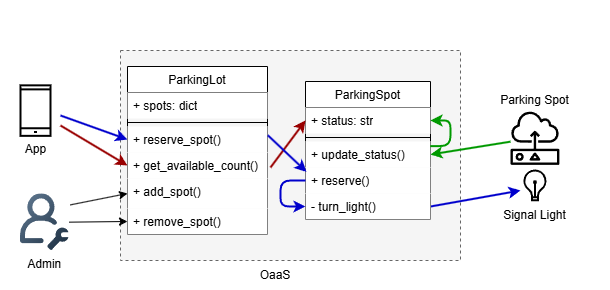

The diagram above was exported from draw.io. Its source (the exported page's mxGraphModel, read from the mxfile embedded in the PNG):
<mxGraphModel dx="673" dy="638" grid="1" gridSize="10" guides="1" tooltips="1" connect="1" arrows="1" fold="1" page="1" pageScale="1" pageWidth="850" pageHeight="1100" math="0" shadow="0">
  <root>
    <mxCell id="0" />
    <mxCell id="1" parent="0" />
    <mxCell id="2QI1dtcu6XnmUE_soGYw-1" value="" style="rounded=0;whiteSpace=wrap;html=1;strokeColor=none;" parent="1" vertex="1">
      <mxGeometry x="30" y="120" width="610" height="286" as="geometry" />
    </mxCell>
    <mxCell id="2QI1dtcu6XnmUE_soGYw-2" value="" style="rounded=0;whiteSpace=wrap;html=1;dashed=1;fillColor=#f5f5f5;fontColor=#333333;strokeColor=#666666;" parent="1" vertex="1">
      <mxGeometry x="150" y="170" width="340" height="210" as="geometry" />
    </mxCell>
    <mxCell id="2QI1dtcu6XnmUE_soGYw-3" value="" style="shape=image;verticalLabelPosition=bottom;labelBackgroundColor=default;verticalAlign=top;aspect=fixed;imageAspect=0;image=https://cdn-icons-png.flaticon.com/512/3680/3680366.png;" parent="1" vertex="1">
      <mxGeometry x="529.45" y="130" width="80" height="80" as="geometry" />
    </mxCell>
    <mxCell id="2QI1dtcu6XnmUE_soGYw-4" value="" style="html=1;verticalLabelPosition=bottom;align=center;labelBackgroundColor=#ffffff;verticalAlign=top;strokeWidth=2;strokeColor=#000000;shadow=0;dashed=0;shape=mxgraph.ios7.icons.lightbulb;" parent="1" vertex="1">
      <mxGeometry x="553.0500000000001" y="290" width="22.8" height="29.7" as="geometry" />
    </mxCell>
    <mxCell id="2QI1dtcu6XnmUE_soGYw-5" value="App" style="html=1;verticalLabelPosition=bottom;align=center;labelBackgroundColor=#ffffff;verticalAlign=top;strokeWidth=2;strokeColor=#000000;shadow=0;dashed=0;shape=mxgraph.ios7.icons.smartphone;" parent="1" vertex="1">
      <mxGeometry x="50" y="204.85" width="30" height="50.5" as="geometry" />
    </mxCell>
    <mxCell id="2QI1dtcu6XnmUE_soGYw-6" value="" style="sketch=0;outlineConnect=0;fontColor=#232F3E;gradientColor=none;fillColor=#000000;strokeColor=none;dashed=0;verticalLabelPosition=bottom;verticalAlign=top;align=center;html=1;fontSize=12;fontStyle=0;aspect=fixed;pointerEvents=1;shape=mxgraph.aws4.sensor;" parent="1" vertex="1">
      <mxGeometry x="540" y="230" width="48.91" height="54.5" as="geometry" />
    </mxCell>
    <mxCell id="2QI1dtcu6XnmUE_soGYw-7" value="Admin" style="shape=image;editableCssRules=.*;verticalLabelPosition=bottom;labelBackgroundColor=default;verticalAlign=top;aspect=fixed;imageAspect=0;image=data:image/svg+xml,(base64 omitted: 3076 chars);" parent="1" vertex="1">
      <mxGeometry x="50" y="313.33" width="48.57" height="56.67" as="geometry" />
    </mxCell>
    <mxCell id="2QI1dtcu6XnmUE_soGYw-8" value="" style="endArrow=classic;html=1;entryX=1;entryY=0.5;entryDx=0;entryDy=0;strokeColor=#009900;strokeWidth=2;" parent="1" source="2QI1dtcu6XnmUE_soGYw-6" target="2QI1dtcu6XnmUE_soGYw-17" edge="1">
      <mxGeometry width="50" height="50" relative="1" as="geometry">
        <mxPoint x="530" y="240" as="sourcePoint" />
        <mxPoint x="470" y="215.85" as="targetPoint" />
      </mxGeometry>
    </mxCell>
    <mxCell id="2QI1dtcu6XnmUE_soGYw-9" value="" style="endArrow=classic;html=1;exitX=1;exitY=0.5;exitDx=0;exitDy=0;strokeWidth=2;strokeColor=#0000CC;" parent="1" source="2QI1dtcu6XnmUE_soGYw-20" edge="1">
      <mxGeometry width="50" height="50" relative="1" as="geometry">
        <mxPoint x="470" y="244.5" as="sourcePoint" />
        <mxPoint x="550" y="310" as="targetPoint" />
      </mxGeometry>
    </mxCell>
    <mxCell id="2QI1dtcu6XnmUE_soGYw-10" value="" style="endArrow=classic;html=1;entryX=0;entryY=0.5;entryDx=0;entryDy=0;strokeColor=#0000CC;strokeWidth=2;" parent="1" target="2QI1dtcu6XnmUE_soGYw-26" edge="1">
      <mxGeometry width="50" height="50" relative="1" as="geometry">
        <mxPoint x="90" y="235" as="sourcePoint" />
        <mxPoint x="159.9999999999999" y="234.5" as="targetPoint" />
      </mxGeometry>
    </mxCell>
    <mxCell id="2QI1dtcu6XnmUE_soGYw-11" value="" style="endArrow=classic;html=1;entryX=0;entryY=0.5;entryDx=0;entryDy=0;strokeColor=#990000;strokeWidth=2;" parent="1" target="2QI1dtcu6XnmUE_soGYw-27" edge="1">
      <mxGeometry width="50" height="50" relative="1" as="geometry">
        <mxPoint x="90" y="245" as="sourcePoint" />
        <mxPoint x="160" y="280" as="targetPoint" />
      </mxGeometry>
    </mxCell>
    <mxCell id="2QI1dtcu6XnmUE_soGYw-12" value="" style="endArrow=classic;html=1;exitX=1;exitY=0.5;exitDx=0;exitDy=0;entryX=0;entryY=0.5;entryDx=0;entryDy=0;" parent="1" source="2QI1dtcu6XnmUE_soGYw-7" target="2QI1dtcu6XnmUE_soGYw-29" edge="1">
      <mxGeometry width="50" height="50" relative="1" as="geometry">
        <mxPoint x="108.57" y="350" as="sourcePoint" />
        <mxPoint x="160" y="350" as="targetPoint" />
      </mxGeometry>
    </mxCell>
    <mxCell id="2QI1dtcu6XnmUE_soGYw-13" value="OaaS" style="text;html=1;align=center;verticalAlign=middle;whiteSpace=wrap;rounded=0;" parent="1" vertex="1">
      <mxGeometry x="275" y="380" width="60" height="30" as="geometry" />
    </mxCell>
    <mxCell id="2QI1dtcu6XnmUE_soGYw-14" value="&lt;span style=&quot;color: rgb(0, 0, 0); font-weight: 400;&quot;&gt;ParkingSpot&lt;/span&gt;" style="swimlane;fontStyle=1;align=center;verticalAlign=top;childLayout=stackLayout;horizontal=1;startSize=26;horizontalStack=0;resizeParent=1;resizeParentMax=0;resizeLast=0;collapsible=1;marginBottom=0;whiteSpace=wrap;html=1;" parent="1" vertex="1">
      <mxGeometry x="335" y="201" width="125" height="138" as="geometry" />
    </mxCell>
    <mxCell id="2QI1dtcu6XnmUE_soGYw-15" value="+&amp;nbsp;&lt;span style=&quot;color: rgb(0, 0, 0);&quot;&gt;status: str&lt;/span&gt;" style="text;align=left;verticalAlign=top;spacingLeft=4;spacingRight=4;overflow=hidden;rotatable=0;points=[[0,0.5],[1,0.5]];portConstraint=eastwest;whiteSpace=wrap;html=1;fillColor=default;" parent="2QI1dtcu6XnmUE_soGYw-14" vertex="1">
      <mxGeometry y="26" width="125" height="26" as="geometry" />
    </mxCell>
    <mxCell id="2QI1dtcu6XnmUE_soGYw-16" value="" style="line;strokeWidth=1;fillColor=none;align=left;verticalAlign=middle;spacingTop=-1;spacingLeft=3;spacingRight=3;rotatable=0;labelPosition=right;points=[];portConstraint=eastwest;strokeColor=inherit;" parent="2QI1dtcu6XnmUE_soGYw-14" vertex="1">
      <mxGeometry y="52" width="125" height="8" as="geometry" />
    </mxCell>
    <mxCell id="2QI1dtcu6XnmUE_soGYw-17" value="+&amp;nbsp;&lt;span style=&quot;color: rgb(0, 0, 0);&quot;&gt;update_status()&lt;/span&gt;" style="text;align=left;verticalAlign=top;spacingLeft=4;spacingRight=4;overflow=hidden;rotatable=0;points=[[0,0.5],[1,0.5]];portConstraint=eastwest;whiteSpace=wrap;html=1;fillColor=default;" parent="2QI1dtcu6XnmUE_soGYw-14" vertex="1">
      <mxGeometry y="60" width="125" height="26" as="geometry" />
    </mxCell>
    <mxCell id="2QI1dtcu6XnmUE_soGYw-18" value="+&amp;nbsp;&lt;span style=&quot;color: rgb(0, 0, 0);&quot;&gt;reserve()&lt;/span&gt;&lt;div&gt;&lt;span style=&quot;color: rgb(0, 0, 0);&quot;&gt;&lt;br&gt;&lt;/span&gt;&lt;/div&gt;" style="text;strokeColor=none;fillColor=default;align=left;verticalAlign=top;spacingLeft=4;spacingRight=4;overflow=hidden;rotatable=0;points=[[0,0.5],[1,0.5]];portConstraint=eastwest;whiteSpace=wrap;html=1;" parent="2QI1dtcu6XnmUE_soGYw-14" vertex="1">
      <mxGeometry y="86" width="125" height="26" as="geometry" />
    </mxCell>
    <mxCell id="2QI1dtcu6XnmUE_soGYw-19" value="" style="endArrow=classic;html=1;entryX=0;entryY=0.5;entryDx=0;entryDy=0;strokeColor=#990000;strokeWidth=2;" parent="2QI1dtcu6XnmUE_soGYw-14" target="2QI1dtcu6XnmUE_soGYw-15" edge="1">
      <mxGeometry width="50" height="50" relative="1" as="geometry">
        <mxPoint x="-35" y="86" as="sourcePoint" />
        <mxPoint x="32" y="126" as="targetPoint" />
      </mxGeometry>
    </mxCell>
    <mxCell id="2QI1dtcu6XnmUE_soGYw-20" value="-&amp;nbsp;&lt;span style=&quot;color: rgb(0, 0, 0);&quot;&gt;turn_light()&lt;/span&gt;" style="text;strokeColor=none;fillColor=default;align=left;verticalAlign=top;spacingLeft=4;spacingRight=4;overflow=hidden;rotatable=0;points=[[0,0.5],[1,0.5]];portConstraint=eastwest;whiteSpace=wrap;html=1;" parent="2QI1dtcu6XnmUE_soGYw-14" vertex="1">
      <mxGeometry y="112" width="125" height="26" as="geometry" />
    </mxCell>
    <mxCell id="2QI1dtcu6XnmUE_soGYw-21" value="" style="endArrow=classic;html=1;entryX=0;entryY=0.5;entryDx=0;entryDy=0;exitX=0;exitY=0.5;exitDx=0;exitDy=0;edgeStyle=orthogonalEdgeStyle;elbow=vertical;strokeWidth=2;strokeColor=#0000CC;" parent="2QI1dtcu6XnmUE_soGYw-14" source="2QI1dtcu6XnmUE_soGYw-18" target="2QI1dtcu6XnmUE_soGYw-20" edge="1">
      <mxGeometry width="50" height="50" relative="1" as="geometry">
        <mxPoint x="-28" y="64" as="sourcePoint" />
        <mxPoint x="11" y="100" as="targetPoint" />
        <Array as="points">
          <mxPoint x="-25" y="99" />
          <mxPoint x="-25" y="125" />
        </Array>
      </mxGeometry>
    </mxCell>
    <mxCell id="2QI1dtcu6XnmUE_soGYw-22" value="" style="endArrow=classic;html=1;exitX=0.998;exitY=0.178;exitDx=0;exitDy=0;edgeStyle=orthogonalEdgeStyle;elbow=vertical;strokeWidth=2;strokeColor=#009900;entryX=1;entryY=0.5;entryDx=0;entryDy=0;exitPerimeter=0;" parent="2QI1dtcu6XnmUE_soGYw-14" source="2QI1dtcu6XnmUE_soGYw-17" target="2QI1dtcu6XnmUE_soGYw-15" edge="1">
      <mxGeometry width="50" height="50" relative="1" as="geometry">
        <mxPoint x="10" y="109" as="sourcePoint" />
        <mxPoint x="125" y="69" as="targetPoint" />
        <Array as="points">
          <mxPoint x="145" y="65" />
          <mxPoint x="145" y="39" />
        </Array>
      </mxGeometry>
    </mxCell>
    <mxCell id="2QI1dtcu6XnmUE_soGYw-23" value="&lt;span style=&quot;color: rgb(0, 0, 0); font-weight: 400;&quot;&gt;ParkingLot&lt;/span&gt;" style="swimlane;fontStyle=1;align=center;verticalAlign=top;childLayout=stackLayout;horizontal=1;startSize=26;horizontalStack=0;resizeParent=1;resizeParentMax=0;resizeLast=0;collapsible=1;marginBottom=0;whiteSpace=wrap;html=1;" parent="1" vertex="1">
      <mxGeometry x="157" y="186" width="140" height="168" as="geometry" />
    </mxCell>
    <mxCell id="2QI1dtcu6XnmUE_soGYw-24" value="+&amp;nbsp;&lt;span style=&quot;color: rgb(0, 0, 0);&quot;&gt;spots: dict&lt;/span&gt;" style="text;strokeColor=none;fillColor=default;align=left;verticalAlign=top;spacingLeft=4;spacingRight=4;overflow=hidden;rotatable=0;points=[[0,0.5],[1,0.5]];portConstraint=eastwest;whiteSpace=wrap;html=1;" parent="2QI1dtcu6XnmUE_soGYw-23" vertex="1">
      <mxGeometry y="26" width="140" height="26" as="geometry" />
    </mxCell>
    <mxCell id="2QI1dtcu6XnmUE_soGYw-25" value="" style="line;strokeWidth=1;fillColor=none;align=left;verticalAlign=middle;spacingTop=-1;spacingLeft=3;spacingRight=3;rotatable=0;labelPosition=right;points=[];portConstraint=eastwest;strokeColor=inherit;" parent="2QI1dtcu6XnmUE_soGYw-23" vertex="1">
      <mxGeometry y="52" width="140" height="8" as="geometry" />
    </mxCell>
    <mxCell id="2QI1dtcu6XnmUE_soGYw-26" value="+ reserve_spot&lt;span style=&quot;color: rgb(0, 0, 0);&quot;&gt;()&lt;/span&gt;" style="text;strokeColor=none;fillColor=default;align=left;verticalAlign=top;spacingLeft=4;spacingRight=4;overflow=hidden;rotatable=0;points=[[0,0.5],[1,0.5]];portConstraint=eastwest;whiteSpace=wrap;html=1;" parent="2QI1dtcu6XnmUE_soGYw-23" vertex="1">
      <mxGeometry y="60" width="140" height="26" as="geometry" />
    </mxCell>
    <mxCell id="2QI1dtcu6XnmUE_soGYw-27" value="+&amp;nbsp;&lt;span style=&quot;color: rgb(0, 0, 0);&quot;&gt;get_available_count()&lt;/span&gt;&lt;div&gt;&lt;span style=&quot;color: rgb(0, 0, 0);&quot;&gt;&lt;br&gt;&lt;/span&gt;&lt;/div&gt;" style="text;strokeColor=none;fillColor=default;align=left;verticalAlign=top;spacingLeft=4;spacingRight=4;overflow=hidden;rotatable=0;points=[[0,0.5],[1,0.5]];portConstraint=eastwest;whiteSpace=wrap;html=1;" parent="2QI1dtcu6XnmUE_soGYw-23" vertex="1">
      <mxGeometry y="86" width="140" height="26" as="geometry" />
    </mxCell>
    <mxCell id="2QI1dtcu6XnmUE_soGYw-28" value="+ add_spot&lt;span style=&quot;color: rgb(0, 0, 0);&quot;&gt;()&lt;/span&gt;" style="text;strokeColor=none;fillColor=default;align=left;verticalAlign=top;spacingLeft=4;spacingRight=4;overflow=hidden;rotatable=0;points=[[0,0.5],[1,0.5]];portConstraint=eastwest;whiteSpace=wrap;html=1;" parent="2QI1dtcu6XnmUE_soGYw-23" vertex="1">
      <mxGeometry y="112" width="140" height="30" as="geometry" />
    </mxCell>
    <mxCell id="2QI1dtcu6XnmUE_soGYw-29" value="+ remove_spot&lt;span style=&quot;color: rgb(0, 0, 0);&quot;&gt;()&lt;/span&gt;" style="text;strokeColor=none;fillColor=default;align=left;verticalAlign=top;spacingLeft=4;spacingRight=4;overflow=hidden;rotatable=0;points=[[0,0.5],[1,0.5]];portConstraint=eastwest;whiteSpace=wrap;html=1;" parent="2QI1dtcu6XnmUE_soGYw-23" vertex="1">
      <mxGeometry y="142" width="140" height="26" as="geometry" />
    </mxCell>
    <mxCell id="2QI1dtcu6XnmUE_soGYw-30" value="" style="endArrow=classic;html=1;entryX=0;entryY=0.5;entryDx=0;entryDy=0;exitX=1.026;exitY=0.195;exitDx=0;exitDy=0;exitPerimeter=0;" parent="1" source="2QI1dtcu6XnmUE_soGYw-7" target="2QI1dtcu6XnmUE_soGYw-28" edge="1">
      <mxGeometry width="50" height="50" relative="1" as="geometry">
        <mxPoint x="30" y="395" as="sourcePoint" />
        <mxPoint x="170" y="360" as="targetPoint" />
      </mxGeometry>
    </mxCell>
    <mxCell id="2QI1dtcu6XnmUE_soGYw-31" value="" style="endArrow=classic;html=1;entryX=0.008;entryY=0.167;entryDx=0;entryDy=0;exitX=1.003;exitY=0.34;exitDx=0;exitDy=0;exitPerimeter=0;entryPerimeter=0;strokeWidth=2;strokeColor=#0000CC;" parent="1" source="2QI1dtcu6XnmUE_soGYw-26" target="2QI1dtcu6XnmUE_soGYw-18" edge="1">
      <mxGeometry width="50" height="50" relative="1" as="geometry">
        <mxPoint x="550" y="264" as="sourcePoint" />
        <mxPoint x="470" y="284" as="targetPoint" />
      </mxGeometry>
    </mxCell>
    <mxCell id="fRAA_UriovSm0RtjMIZF-1" value="Signal Light" style="text;html=1;align=center;verticalAlign=middle;resizable=0;points=[];autosize=1;strokeColor=none;fillColor=none;" vertex="1" parent="1">
      <mxGeometry x="519.45" y="319.7" width="90" height="30" as="geometry" />
    </mxCell>
    <mxCell id="FZdwo-GXsaRkc5cKPRES-1" value="Parking Spot" style="text;html=1;align=center;verticalAlign=middle;resizable=0;points=[];autosize=1;strokeColor=none;fillColor=none;" vertex="1" parent="1">
      <mxGeometry x="519.45" y="204.85" width="90" height="30" as="geometry" />
    </mxCell>
  </root>
</mxGraphModel>